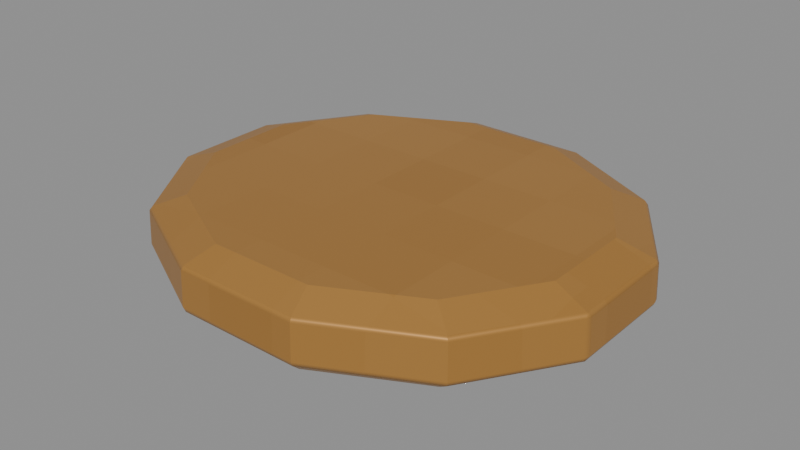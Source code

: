 # Source: Lid.blend  (saved by Blender 4.3.34; exported with 4.5.12 LTS)
import bpy
from mathutils import Matrix  # noqa: F401  (used for matrix-valued properties, if any)

bpy.ops.wm.read_factory_settings(use_empty=True)
scene = bpy.context.scene
scene.name = 'Isolated part'

# ---- collections
col_part_lid = bpy.data.collections.new('Part.Lid'); scene.collection.children.link(col_part_lid)

# ---- images (referenced by path relative to the original .blend; pixels are not part of the script)
import os
ASSET_DIR = os.environ.get("B2B_ASSET_DIR", "")  # directory of the original .blend (textures are referenced by path, not embedded)
HERE = os.path.dirname(os.path.abspath(__file__))  # packed textures are extracted next to this script under _unpacked/

def load_image(name, relpath, width, height, colorspace="sRGB"):
    """Load a texture the original file referenced (path relative to the .blend, or extracted next to this script)."""
    p = next((c for c in (os.path.join(HERE, relpath), os.path.join(ASSET_DIR, relpath)) if relpath and os.path.exists(c)), "")
    if p:
        img = bpy.data.images.load(p, check_existing=True)
        img.name = name
    else:  # same state as the original file: an image datablock whose file is absent (Cycles renders it pink)
        img = bpy.data.images.new(name, width, height)
        img.source = "FILE"
        img.filepath = "//" + (relpath or name)
    img.colorspace_settings.name = colorspace
    return img
img_minecraft___brass = load_image('Minecraft • Brass', '_unpacked/Brass.84c9f7ba.png', 64, 64, 'sRGB')

# ---- materials (node trees are filled in below, after node groups)
mat_minecraft___brass = bpy.data.materials.new('Minecraft / Brass')
mat_minecraft___brass.diffuse_color = (0.7176, 0.5216, 0.2627, 1.0)

# ---- material node trees
mat_minecraft___brass.use_nodes = True; mat_minecraft___brass.node_tree.nodes.clear()
_N = mat_minecraft___brass.node_tree.nodes; _L = mat_minecraft___brass.node_tree.links
n0 = _N.new('ShaderNodeBsdfPrincipled'); n0.name = 'Principled BSDF'; n0.location = (10, 300)
n0.inputs[1].default_value = 0.37
n0.inputs[2].default_value = 0.42
n1 = _N.new('ShaderNodeOutputMaterial'); n1.name = 'Material Output'; n1.location = (300, 300)
n2 = _N.new('ShaderNodeTexImage'); n2.name = 'Image Texture'; n2.location = (-580, 280)
n2.image = img_minecraft___brass
n2.interpolation = 'Closest'
_L.new(n0.outputs[0], n1.inputs[0])
_L.new(n2.outputs[0], n0.inputs[0])
n1.is_active_output = True

# ---- meshes
me_cabinetbluetin_lid_001 = bpy.data.meshes.new('CabinetBlueTin.Lid.001')
me_cabinetbluetin_lid_001.from_pydata([(0.1149, 0.02769, 0.0), (0.08415, 0.07566, 0.0), (0.0308, 0.1034, 0.0), (-0.0308, 0.1034, 0.0), (-0.08415, 0.07566, 0.0), (-0.1149, 0.02769, 0.0), (-0.1149, -0.02769, 0.0), (-0.08415, -0.07566, 0.0), (-0.0308, -0.1034, 0.0), (0.0308, -0.1034, 0.0), (0.08415, -0.07566, 0.0), (0.1149, -0.02769, 0.0), (0.1275, 0.03002, 0.008), (0.09334, 0.08202, 0.008), (0.03416, 0.112, 0.008), (-0.03416, 0.112, 0.008), (-0.09334, 0.08202, 0.008), (-0.1275, 0.03002, 0.008), (-0.1275, -0.03002, 0.008), (-0.09334, -0.08202, 0.008), (-0.03416, -0.112, 0.008), (0.03416, -0.112, 0.008), (0.09334, -0.08202, 0.008), (0.1275, -0.03002, 0.008), (0.1265, 0.02976, 0.03), (0.09263, 0.08132, 0.03), (0.03391, 0.1111, 0.03), (-0.03391, 0.1111, 0.03), (-0.09263, 0.08132, 0.03), (-0.1265, 0.02976, 0.03), (-0.1265, -0.02976, 0.03), (-0.09263, -0.08132, 0.03), (-0.03391, -0.1111, 0.03), (0.03391, -0.1111, 0.03), (0.09263, -0.08132, 0.03), (0.1265, -0.02976, 0.03), (0.1063, 0.02536, 0.037), (0.07778, 0.0693, 0.037), (0.02847, 0.09466, 0.037), (-0.02847, 0.09466, 0.037), (-0.07778, 0.0693, 0.037), (-0.1063, 0.02536, 0.037), (-0.1063, -0.02536, 0.037), (-0.07778, -0.0693, 0.037), (-0.02847, -0.09466, 0.037), (0.02847, -0.09466, 0.037), (0.07778, -0.0693, 0.037), (0.1063, -0.02536, 0.037)], [], [(11, 10, 9, 8, 7, 6, 5, 4, 3, 2, 1, 0), (0, 1, 13, 12), (1, 2, 14, 13), (2, 3, 15, 14), (3, 4, 16, 15), (4, 5, 17, 16), (5, 6, 18, 17), (6, 7, 19, 18), (7, 8, 20, 19), (8, 9, 21, 20), (9, 10, 22, 21), (10, 11, 23, 22), (11, 0, 12, 23), (12, 13, 25, 24), (13, 14, 26, 25), (14, 15, 27, 26), (15, 16, 28, 27), (16, 17, 29, 28), (17, 18, 30, 29), (18, 19, 31, 30), (19, 20, 32, 31), (20, 21, 33, 32), (21, 22, 34, 33), (22, 23, 35, 34), (23, 12, 24, 35), (24, 25, 37, 36), (25, 26, 38, 37), (26, 27, 39, 38), (27, 28, 40, 39), (28, 29, 41, 40), (29, 30, 42, 41), (30, 31, 43, 42), (31, 32, 44, 43), (32, 33, 45, 44), (33, 34, 46, 45), (34, 35, 47, 46), (35, 24, 36, 47), (36, 37, 38, 39, 40, 41, 42, 43, 44, 45, 46, 47)])
_uv = me_cabinetbluetin_lid_001.uv_layers.new(name='UV0.Surface')
_uv.uv.foreach_set('vector', [0.2921, 0.5722, 0.2674, 0.5338, 0.2247, 0.5117, 0.1755, 0.5117, 0.1328, 0.5338, 0.1081, 0.5722, 0.1081, 0.6165, 0.1328, 0.6549, 0.1755, 0.677, 0.2247, 0.677, 0.2674, 0.6549, 0.2921, 0.6165, 0.2222, 0.6863, 0.2606, 0.6617, 0.2657, 0.669, 0.2241, 0.6963, 0.2674, 0.6549, 0.2247, 0.677, 0.2274, 0.684, 0.2748, 0.66, 0.2247, 0.677, 0.1755, 0.677, 0.1728, 0.684, 0.2274, 0.684, 0.1755, 0.677, 0.1328, 0.6549, 0.1254, 0.66, 0.1728, 0.684, 0.2606, 0.527, 0.2222, 0.5024, 0.2241, 0.4923, 0.2657, 0.5197, 0.2222, 0.5024, 0.1779, 0.5024, 0.1761, 0.4923, 0.2241, 0.4923, 0.1779, 0.5024, 0.1396, 0.527, 0.1345, 0.5197, 0.1761, 0.4923, 0.1328, 0.5338, 0.1755, 0.5117, 0.1728, 0.5047, 0.1254, 0.5287, 0.1755, 0.5117, 0.2247, 0.5117, 0.2274, 0.5047, 0.1728, 0.5047, 0.2247, 0.5117, 0.2674, 0.5338, 0.2748, 0.5287, 0.2274, 0.5047, 0.1396, 0.6617, 0.1779, 0.6863, 0.1761, 0.6963, 0.1345, 0.669, 0.1779, 0.6863, 0.2222, 0.6863, 0.2241, 0.6963, 0.1761, 0.6963, 0.2241, 0.7887, 0.2657, 0.7887, 0.2651, 0.8063, 0.2239, 0.8063, 0.2748, 0.7887, 0.2274, 0.7887, 0.2272, 0.8063, 0.2742, 0.8063, 0.2274, 0.7887, 0.1728, 0.7887, 0.173, 0.8063, 0.2272, 0.8063, 0.1728, 0.7887, 0.1254, 0.7887, 0.126, 0.8063, 0.173, 0.8063, 0.2657, 0.7887, 0.2241, 0.7887, 0.2239, 0.8063, 0.2651, 0.8063, 0.2241, 0.7887, 0.1761, 0.7887, 0.1763, 0.8063, 0.2239, 0.8063, 0.1761, 0.7887, 0.1345, 0.7887, 0.135, 0.8063, 0.1763, 0.8063, 0.1254, 0.7887, 0.1728, 0.7887, 0.173, 0.8063, 0.126, 0.8063, 0.1728, 0.7887, 0.2274, 0.7887, 0.2272, 0.8063, 0.173, 0.8063, 0.2274, 0.7887, 0.2748, 0.7887, 0.2742, 0.8063, 0.2272, 0.8063, 0.1345, 0.7887, 0.1761, 0.7887, 0.1763, 0.8063, 0.135, 0.8063, 0.1761, 0.7887, 0.2241, 0.7887, 0.2239, 0.8063, 0.1763, 0.8063, 0.2239, 0.6956, 0.2651, 0.6685, 0.2555, 0.6566, 0.2204, 0.6793, 0.2742, 0.6594, 0.2272, 0.6832, 0.2229, 0.6701, 0.2623, 0.6498, 0.2272, 0.6832, 0.173, 0.6832, 0.1773, 0.6701, 0.2229, 0.6701, 0.173, 0.6832, 0.126, 0.6594, 0.1379, 0.6498, 0.1773, 0.6701, 0.2651, 0.5202, 0.2239, 0.4931, 0.2204, 0.5093, 0.2555, 0.5321, 0.2239, 0.4931, 0.1763, 0.4931, 0.1798, 0.5093, 0.2204, 0.5093, 0.1763, 0.4931, 0.135, 0.5202, 0.1447, 0.5321, 0.1798, 0.5093, 0.126, 0.5293, 0.173, 0.5055, 0.1773, 0.5186, 0.1379, 0.5389, 0.173, 0.5055, 0.2272, 0.5055, 0.2229, 0.5186, 0.1773, 0.5186, 0.2272, 0.5055, 0.2742, 0.5293, 0.2623, 0.5389, 0.2229, 0.5186, 0.135, 0.6685, 0.1763, 0.6956, 0.1798, 0.6793, 0.1447, 0.6566, 0.1763, 0.6956, 0.2239, 0.6956, 0.2204, 0.6793, 0.1798, 0.6793, 0.2851, 0.6146, 0.2623, 0.6498, 0.2229, 0.6701, 0.1773, 0.6701, 0.1379, 0.6498, 0.1151, 0.6146, 0.1151, 0.5741, 0.1379, 0.5389, 0.1773, 0.5186, 0.2229, 0.5186, 0.2623, 0.5389, 0.2851, 0.5741])
_uv.active_render = True
_uv = me_cabinetbluetin_lid_001.uv_layers.new(name='UV1.Paint')
_uv.uv.foreach_set('vector', [0.09488, 0.2712, 0.04093, 0.2367, 0.009778, 0.1771, 0.009778, 0.1082, 0.04093, 0.0485, 0.09488, 0.01405, 0.1572, 0.01405, 0.2111, 0.0485, 0.2423, 0.1082, 0.2423, 0.1771, 0.2111, 0.2367, 0.1572, 0.2712, 0.1572, 0.2712, 0.2111, 0.2367, 0.2183, 0.247, 0.1598, 0.2852, 0.2111, 0.2367, 0.2423, 0.1771, 0.2521, 0.1808, 0.2183, 0.247, 0.2423, 0.1771, 0.2423, 0.1082, 0.2521, 0.1044, 0.2521, 0.1808, 0.2423, 0.1082, 0.2111, 0.0485, 0.2183, 0.03821, 0.2521, 0.1044, 0.2111, 0.0485, 0.1572, 0.01405, 0.1598, 7.986e-09, 0.2183, 0.03821, 0.1572, 0.01405, 0.09488, 0.01405, 0.09226, 2.819e-09, 0.1598, 7.986e-09, 0.09488, 0.01405, 0.04093, 0.0485, 0.03377, 0.03821, 0.09226, 2.819e-09, 0.04093, 0.0485, 0.009778, 0.1082, 6.141e-09, 0.1044, 0.03377, 0.03821, 0.009778, 0.1082, 0.009778, 0.1771, 0.0, 0.1808, 6.141e-09, 0.1044, 0.009778, 0.1771, 0.04093, 0.2367, 0.03377, 0.247, 0.0, 0.1808, 0.04093, 0.2367, 0.09488, 0.2712, 0.09226, 0.2852, 0.03377, 0.247, 0.09488, 0.2712, 0.1572, 0.2712, 0.1598, 0.2852, 0.09226, 0.2852, 0.207, 0.7711, 0.2061, 0.7039, 0.2309, 0.7038, 0.2317, 0.7705, 0.2061, 0.7039, 0.207, 0.6321, 0.2317, 0.6326, 0.2309, 0.7038, 0.207, 0.6321, 0.2093, 0.5752, 0.234, 0.5761, 0.2317, 0.6326, 0.2309, 0.8247, 0.2317, 0.8964, 0.2069, 0.8964, 0.2061, 0.8252, 0.2317, 0.8964, 0.2309, 0.9637, 0.2061, 0.9631, 0.2069, 0.8964, 0.9405, 0.5297, 0.9382, 0.485, 0.963, 0.4843, 0.9653, 0.5287, 0.9382, 0.485, 0.9374, 0.4177, 0.9621, 0.4176, 0.963, 0.4843, 0.9374, 0.4177, 0.9382, 0.346, 0.963, 0.3465, 0.9621, 0.4176, 0.9382, 0.346, 0.9405, 0.289, 0.9653, 0.2899, 0.963, 0.3465, 0.5249, 0.826, 0.5257, 0.8977, 0.501, 0.8977, 0.5001, 0.8265, 0.5257, 0.8977, 0.5249, 0.965, 0.5001, 0.9644, 0.501, 0.8977, 0.2093, 0.8159, 0.207, 0.7711, 0.2317, 0.7705, 0.234, 0.8149, 0.4194, 1.08e-08, 0.4773, 0.03793, 0.4638, 0.05454, 0.4144, 0.02269, 0.4773, 0.03793, 0.5108, 0.1036, 0.4923, 0.1097, 0.4638, 0.05454, 0.5108, 0.1036, 0.5108, 0.1795, 0.4923, 0.1734, 0.4923, 0.1097, 0.5108, 0.1795, 0.4773, 0.2452, 0.4638, 0.2285, 0.4923, 0.1734, 0.4773, 0.2452, 0.4194, 0.2831, 0.4144, 0.2604, 0.4638, 0.2285, 0.4194, 0.2831, 0.3524, 0.2831, 0.3573, 0.2604, 0.4144, 0.2604, 0.3524, 0.2831, 0.2944, 0.2452, 0.3079, 0.2285, 0.3573, 0.2604, 0.2944, 0.2452, 0.2609, 0.1795, 0.2794, 0.1734, 0.3079, 0.2285, 0.2609, 0.1795, 0.2609, 0.1036, 0.2794, 0.1097, 0.2794, 0.1734, 0.2609, 0.1036, 0.2944, 0.03793, 0.3079, 0.05454, 0.2794, 0.1097, 0.2944, 0.03793, 0.3524, 5.637e-09, 0.3573, 0.02269, 0.3079, 0.05454, 0.3524, 5.637e-09, 0.4194, 1.08e-08, 0.4144, 0.02269, 0.3573, 0.02269, 0.4144, 0.02269, 0.4638, 0.05454, 0.4923, 0.1097, 0.4923, 0.1734, 0.4638, 0.2285, 0.4144, 0.2604, 0.3573, 0.2604, 0.3079, 0.2285, 0.2794, 0.1734, 0.2794, 0.1097, 0.3079, 0.05454, 0.3573, 0.02269])
me_cabinetbluetin_lid_001.materials.append(mat_minecraft___brass)
me_cabinetbluetin_lid_001.update()

# ---- objects
ob_lid = bpy.data.objects.new('Lid', me_cabinetbluetin_lid_001)

# ---- transforms, parenting, visibility, modifiers, constraints
ob_lid.location = (0.0, 0.0, 0.0)
_m = ob_lid.modifiers.new('Hand-finished edges', 'BEVEL')
_m.width = 0.0017
_m.width_pct = 0.0017
_m.harden_normals = True

# ---- collection membership
col_part_lid.objects.link(ob_lid)

# ---- scene / render settings (as saved in the file)
scene.frame_start = 1; scene.frame_end = 250; scene.frame_set(1)
scene.render.engine = 'BLENDER_EEVEE_NEXT'
scene.render.image_settings.exr_codec = 'NONE'
scene.render.simplify_subdivision_render = 0
scene.render.simplify_child_particles_render = 0.0
scene.eevee.use_volume_custom_range = False
scene.eevee.use_fast_gi = False
scene.eevee.use_shadows = False
scene.view_settings.white_balance_temperature = 0.0
scene.view_settings.white_balance_tint = 0.0
scene.view_settings.white_balance_whitepoint = (2.97, 0.5193, -0.0414)
bpy.context.view_layer.update()

# ---- added for rendering (the .blend has no active camera and no usable light): camera, sun + grey world if the file has none
cam_auto = bpy.data.cameras.new('AutoCamera')
cam_auto.lens = 50.0
cam_auto.sensor_width = 36.0
cam_auto.clip_end = 1000.0
ob_auto_camera = bpy.data.objects.new('AutoCamera', cam_auto)
scene.collection.objects.link(ob_auto_camera)
ob_auto_camera.location = (0.31576, -0.378913, 0.271108)
ob_auto_camera.rotation_euler = (1.09748, -7.21219e-08, 0.694738)
scene.camera = ob_auto_camera
light_auto_sun = bpy.data.lights.new('AutoSun', 'SUN')
light_auto_sun.energy = 3.0
light_auto_sun.angle = 0.0523599
ob_auto_sun = bpy.data.objects.new('AutoSun', light_auto_sun)
scene.collection.objects.link(ob_auto_sun)
ob_auto_sun.rotation_euler = (0.872665, 0.174533, 0.523599)
if scene.world is None:
    world_auto = bpy.data.worlds.new('AutoWorld')
    world_auto.color = (0.3, 0.3, 0.3)
    scene.world = world_auto
bpy.context.view_layer.update()
